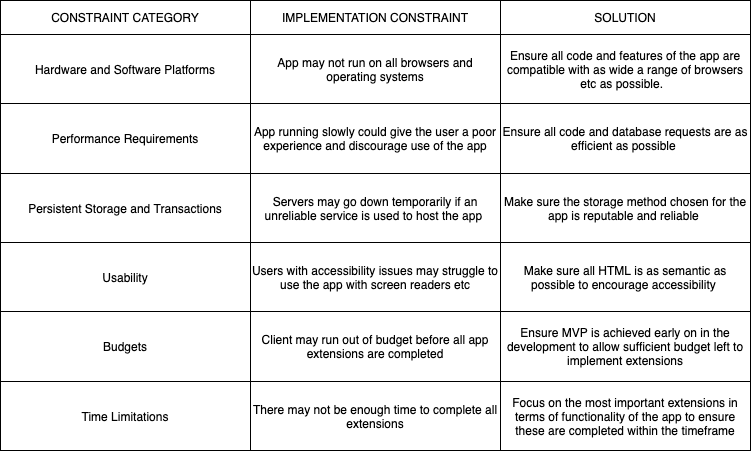

The diagram above was exported from draw.io. Its source (the exported page's mxGraphModel, read from the mxfile embedded in the PNG):
<mxGraphModel dx="946" dy="446" grid="1" gridSize="10" guides="1" tooltips="1" connect="1" arrows="1" fold="1" page="1" pageScale="1" pageWidth="827" pageHeight="1169" math="0" shadow="0">
  <root>
    <mxCell id="0" />
    <mxCell id="1" parent="0" />
    <mxCell id="hIMwHj4ltDsdUtyIaSjJ-59" value="" style="shape=table;html=1;whiteSpace=wrap;startSize=0;container=1;collapsible=0;childLayout=tableLayout;" vertex="1" parent="1">
      <mxGeometry x="39" y="50" width="750" height="450" as="geometry" />
    </mxCell>
    <mxCell id="hIMwHj4ltDsdUtyIaSjJ-84" style="shape=partialRectangle;html=1;whiteSpace=wrap;collapsible=0;dropTarget=0;pointerEvents=0;fillColor=none;top=0;left=0;bottom=0;right=0;points=[[0,0.5],[1,0.5]];portConstraint=eastwest;" vertex="1" parent="hIMwHj4ltDsdUtyIaSjJ-59">
      <mxGeometry width="750" height="34" as="geometry" />
    </mxCell>
    <mxCell id="hIMwHj4ltDsdUtyIaSjJ-85" value="CONSTRAINT CATEGORY" style="shape=partialRectangle;html=1;whiteSpace=wrap;connectable=0;fillColor=none;top=0;left=0;bottom=0;right=0;overflow=hidden;" vertex="1" parent="hIMwHj4ltDsdUtyIaSjJ-84">
      <mxGeometry width="250" height="34" as="geometry" />
    </mxCell>
    <mxCell id="hIMwHj4ltDsdUtyIaSjJ-86" value="IMPLEMENTATION CONSTRAINT" style="shape=partialRectangle;html=1;whiteSpace=wrap;connectable=0;fillColor=none;top=0;left=0;bottom=0;right=0;overflow=hidden;" vertex="1" parent="hIMwHj4ltDsdUtyIaSjJ-84">
      <mxGeometry x="250" width="250" height="34" as="geometry" />
    </mxCell>
    <mxCell id="hIMwHj4ltDsdUtyIaSjJ-87" value="SOLUTION" style="shape=partialRectangle;html=1;whiteSpace=wrap;connectable=0;fillColor=none;top=0;left=0;bottom=0;right=0;overflow=hidden;" vertex="1" parent="hIMwHj4ltDsdUtyIaSjJ-84">
      <mxGeometry x="500" width="250" height="34" as="geometry" />
    </mxCell>
    <mxCell id="hIMwHj4ltDsdUtyIaSjJ-80" style="shape=partialRectangle;html=1;whiteSpace=wrap;collapsible=0;dropTarget=0;pointerEvents=0;fillColor=none;top=0;left=0;bottom=0;right=0;points=[[0,0.5],[1,0.5]];portConstraint=eastwest;" vertex="1" parent="hIMwHj4ltDsdUtyIaSjJ-59">
      <mxGeometry y="34" width="750" height="69" as="geometry" />
    </mxCell>
    <mxCell id="hIMwHj4ltDsdUtyIaSjJ-81" value="Hardware and Software Platforms" style="shape=partialRectangle;html=1;whiteSpace=wrap;connectable=0;fillColor=none;top=0;left=0;bottom=0;right=0;overflow=hidden;" vertex="1" parent="hIMwHj4ltDsdUtyIaSjJ-80">
      <mxGeometry width="250" height="69" as="geometry" />
    </mxCell>
    <mxCell id="hIMwHj4ltDsdUtyIaSjJ-82" value="App may not run on all browsers and operating systems" style="shape=partialRectangle;html=1;whiteSpace=wrap;connectable=0;fillColor=none;top=0;left=0;bottom=0;right=0;overflow=hidden;" vertex="1" parent="hIMwHj4ltDsdUtyIaSjJ-80">
      <mxGeometry x="250" width="250" height="69" as="geometry" />
    </mxCell>
    <mxCell id="hIMwHj4ltDsdUtyIaSjJ-83" value="Ensure all code and features of the app are compatible with as wide a range of browsers etc as possible.&amp;nbsp;&amp;nbsp;" style="shape=partialRectangle;html=1;whiteSpace=wrap;connectable=0;fillColor=none;top=0;left=0;bottom=0;right=0;overflow=hidden;" vertex="1" parent="hIMwHj4ltDsdUtyIaSjJ-80">
      <mxGeometry x="500" width="250" height="69" as="geometry" />
    </mxCell>
    <mxCell id="hIMwHj4ltDsdUtyIaSjJ-76" style="shape=partialRectangle;html=1;whiteSpace=wrap;collapsible=0;dropTarget=0;pointerEvents=0;fillColor=none;top=0;left=0;bottom=0;right=0;points=[[0,0.5],[1,0.5]];portConstraint=eastwest;" vertex="1" parent="hIMwHj4ltDsdUtyIaSjJ-59">
      <mxGeometry y="103" width="750" height="70" as="geometry" />
    </mxCell>
    <mxCell id="hIMwHj4ltDsdUtyIaSjJ-77" value="Performance Requirements" style="shape=partialRectangle;html=1;whiteSpace=wrap;connectable=0;fillColor=none;top=0;left=0;bottom=0;right=0;overflow=hidden;" vertex="1" parent="hIMwHj4ltDsdUtyIaSjJ-76">
      <mxGeometry width="250" height="70" as="geometry" />
    </mxCell>
    <mxCell id="hIMwHj4ltDsdUtyIaSjJ-78" value="App running slowly could give the user a poor experience and discourage use of the app" style="shape=partialRectangle;html=1;whiteSpace=wrap;connectable=0;fillColor=none;top=0;left=0;bottom=0;right=0;overflow=hidden;" vertex="1" parent="hIMwHj4ltDsdUtyIaSjJ-76">
      <mxGeometry x="250" width="250" height="70" as="geometry" />
    </mxCell>
    <mxCell id="hIMwHj4ltDsdUtyIaSjJ-79" value="Ensure all code and database requests are as efficient as possible&amp;nbsp;" style="shape=partialRectangle;html=1;whiteSpace=wrap;connectable=0;fillColor=none;top=0;left=0;bottom=0;right=0;overflow=hidden;" vertex="1" parent="hIMwHj4ltDsdUtyIaSjJ-76">
      <mxGeometry x="500" width="250" height="70" as="geometry" />
    </mxCell>
    <mxCell id="hIMwHj4ltDsdUtyIaSjJ-72" style="shape=partialRectangle;html=1;whiteSpace=wrap;collapsible=0;dropTarget=0;pointerEvents=0;fillColor=none;top=0;left=0;bottom=0;right=0;points=[[0,0.5],[1,0.5]];portConstraint=eastwest;" vertex="1" parent="hIMwHj4ltDsdUtyIaSjJ-59">
      <mxGeometry y="173" width="750" height="69" as="geometry" />
    </mxCell>
    <mxCell id="hIMwHj4ltDsdUtyIaSjJ-73" value="Persistent Storage and Transactions" style="shape=partialRectangle;html=1;whiteSpace=wrap;connectable=0;fillColor=none;top=0;left=0;bottom=0;right=0;overflow=hidden;" vertex="1" parent="hIMwHj4ltDsdUtyIaSjJ-72">
      <mxGeometry width="250" height="69" as="geometry" />
    </mxCell>
    <mxCell id="hIMwHj4ltDsdUtyIaSjJ-74" value="Servers may go down temporarily if an unreliable service is used to host the app&amp;nbsp;" style="shape=partialRectangle;html=1;whiteSpace=wrap;connectable=0;fillColor=none;top=0;left=0;bottom=0;right=0;overflow=hidden;" vertex="1" parent="hIMwHj4ltDsdUtyIaSjJ-72">
      <mxGeometry x="250" width="250" height="69" as="geometry" />
    </mxCell>
    <mxCell id="hIMwHj4ltDsdUtyIaSjJ-75" value="Make sure the storage method chosen for the app is reputable and reliable&amp;nbsp;" style="shape=partialRectangle;html=1;whiteSpace=wrap;connectable=0;fillColor=none;top=0;left=0;bottom=0;right=0;overflow=hidden;" vertex="1" parent="hIMwHj4ltDsdUtyIaSjJ-72">
      <mxGeometry x="500" width="250" height="69" as="geometry" />
    </mxCell>
    <mxCell id="hIMwHj4ltDsdUtyIaSjJ-60" value="" style="shape=partialRectangle;html=1;whiteSpace=wrap;collapsible=0;dropTarget=0;pointerEvents=0;fillColor=none;top=0;left=0;bottom=0;right=0;points=[[0,0.5],[1,0.5]];portConstraint=eastwest;" vertex="1" parent="hIMwHj4ltDsdUtyIaSjJ-59">
      <mxGeometry y="242" width="750" height="69" as="geometry" />
    </mxCell>
    <mxCell id="hIMwHj4ltDsdUtyIaSjJ-61" value="Usability" style="shape=partialRectangle;html=1;whiteSpace=wrap;connectable=0;fillColor=none;top=0;left=0;bottom=0;right=0;overflow=hidden;" vertex="1" parent="hIMwHj4ltDsdUtyIaSjJ-60">
      <mxGeometry width="250" height="69" as="geometry" />
    </mxCell>
    <mxCell id="hIMwHj4ltDsdUtyIaSjJ-62" value="Users with accessibility issues may struggle to use the app with screen readers etc" style="shape=partialRectangle;html=1;whiteSpace=wrap;connectable=0;fillColor=none;top=0;left=0;bottom=0;right=0;overflow=hidden;" vertex="1" parent="hIMwHj4ltDsdUtyIaSjJ-60">
      <mxGeometry x="250" width="250" height="69" as="geometry" />
    </mxCell>
    <mxCell id="hIMwHj4ltDsdUtyIaSjJ-63" value="Make sure all HTML is as semantic as possible to encourage accessibility&amp;nbsp;" style="shape=partialRectangle;html=1;whiteSpace=wrap;connectable=0;fillColor=none;top=0;left=0;bottom=0;right=0;overflow=hidden;" vertex="1" parent="hIMwHj4ltDsdUtyIaSjJ-60">
      <mxGeometry x="500" width="250" height="69" as="geometry" />
    </mxCell>
    <mxCell id="hIMwHj4ltDsdUtyIaSjJ-64" value="" style="shape=partialRectangle;html=1;whiteSpace=wrap;collapsible=0;dropTarget=0;pointerEvents=0;fillColor=none;top=0;left=0;bottom=0;right=0;points=[[0,0.5],[1,0.5]];portConstraint=eastwest;" vertex="1" parent="hIMwHj4ltDsdUtyIaSjJ-59">
      <mxGeometry y="311" width="750" height="70" as="geometry" />
    </mxCell>
    <mxCell id="hIMwHj4ltDsdUtyIaSjJ-65" value="Budgets" style="shape=partialRectangle;html=1;whiteSpace=wrap;connectable=0;fillColor=none;top=0;left=0;bottom=0;right=0;overflow=hidden;" vertex="1" parent="hIMwHj4ltDsdUtyIaSjJ-64">
      <mxGeometry width="250" height="70" as="geometry" />
    </mxCell>
    <mxCell id="hIMwHj4ltDsdUtyIaSjJ-66" value="Client may run out of budget before all app extensions are completed" style="shape=partialRectangle;html=1;whiteSpace=wrap;connectable=0;fillColor=none;top=0;left=0;bottom=0;right=0;overflow=hidden;" vertex="1" parent="hIMwHj4ltDsdUtyIaSjJ-64">
      <mxGeometry x="250" width="250" height="70" as="geometry" />
    </mxCell>
    <mxCell id="hIMwHj4ltDsdUtyIaSjJ-67" value="Ensure MVP is achieved early on in the development to allow sufficient budget left to implement extensions" style="shape=partialRectangle;html=1;whiteSpace=wrap;connectable=0;fillColor=none;top=0;left=0;bottom=0;right=0;overflow=hidden;" vertex="1" parent="hIMwHj4ltDsdUtyIaSjJ-64">
      <mxGeometry x="500" width="250" height="70" as="geometry" />
    </mxCell>
    <mxCell id="hIMwHj4ltDsdUtyIaSjJ-68" value="" style="shape=partialRectangle;html=1;whiteSpace=wrap;collapsible=0;dropTarget=0;pointerEvents=0;fillColor=none;top=0;left=0;bottom=0;right=0;points=[[0,0.5],[1,0.5]];portConstraint=eastwest;" vertex="1" parent="hIMwHj4ltDsdUtyIaSjJ-59">
      <mxGeometry y="381" width="750" height="69" as="geometry" />
    </mxCell>
    <mxCell id="hIMwHj4ltDsdUtyIaSjJ-69" value="Time Limitations" style="shape=partialRectangle;html=1;whiteSpace=wrap;connectable=0;fillColor=none;top=0;left=0;bottom=0;right=0;overflow=hidden;" vertex="1" parent="hIMwHj4ltDsdUtyIaSjJ-68">
      <mxGeometry width="250" height="69" as="geometry" />
    </mxCell>
    <mxCell id="hIMwHj4ltDsdUtyIaSjJ-70" value="There may not be enough time to complete all extensions" style="shape=partialRectangle;html=1;whiteSpace=wrap;connectable=0;fillColor=none;top=0;left=0;bottom=0;right=0;overflow=hidden;" vertex="1" parent="hIMwHj4ltDsdUtyIaSjJ-68">
      <mxGeometry x="250" width="250" height="69" as="geometry" />
    </mxCell>
    <mxCell id="hIMwHj4ltDsdUtyIaSjJ-71" value="Focus on the most important extensions in terms of functionality of the app to ensure these are completed within the timeframe" style="shape=partialRectangle;html=1;whiteSpace=wrap;connectable=0;fillColor=none;top=0;left=0;bottom=0;right=0;overflow=hidden;" vertex="1" parent="hIMwHj4ltDsdUtyIaSjJ-68">
      <mxGeometry x="500" width="250" height="69" as="geometry" />
    </mxCell>
  </root>
</mxGraphModel>